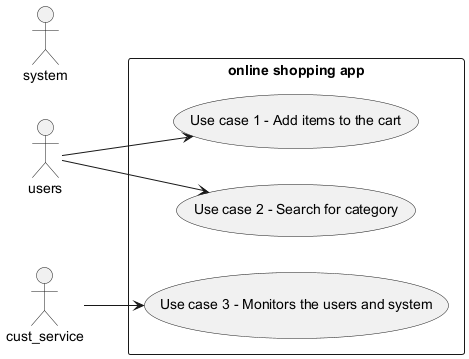

The diagram above was rendered by PlantUML. Its source (embedded in the PNG):
@startuml
left to right direction
actor "users" as users
actor "system" as system
actor "cust_service" as cust_service
rectangle "online shopping app" {
  usecase "Use case 1 - Add items to the cart" as Use_case_1___Add_items_to_the_cart
  usecase "Use case 2 - Search for category" as Use_case_2___Search_for_category
  usecase "Use case 3 - Monitors the users and system" as Use_case_3___Monitors_the_users_and_system
}
users --> Use_case_1___Add_items_to_the_cart
users --> Use_case_2___Search_for_category
cust_service --> Use_case_3___Monitors_the_users_and_system
@enduml